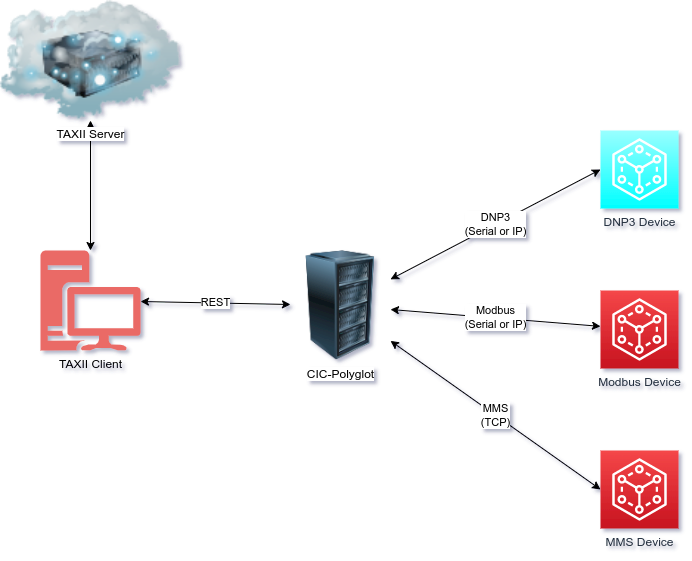

The diagram above was exported from draw.io. Its source (the exported page's mxGraphModel, read from the mxfile embedded in the PNG):
<mxGraphModel dx="1366" dy="739" grid="1" gridSize="10" guides="1" tooltips="1" connect="1" arrows="1" fold="1" page="1" pageScale="1" pageWidth="1100" pageHeight="850" math="0" shadow="1">
  <root>
    <mxCell id="0" />
    <mxCell id="1" parent="0" />
    <mxCell id="ZpVn7qC49esSwkRs2EZi-6" value="DNP3&lt;br&gt;(Serial or IP)" style="rounded=0;orthogonalLoop=1;jettySize=auto;html=1;entryX=0;entryY=0.5;entryDx=0;entryDy=0;entryPerimeter=0;startArrow=classic;startFill=1;" edge="1" parent="1" source="ZpVn7qC49esSwkRs2EZi-1" target="ZpVn7qC49esSwkRs2EZi-3">
      <mxGeometry relative="1" as="geometry" />
    </mxCell>
    <mxCell id="ZpVn7qC49esSwkRs2EZi-8" value="Modbus&lt;br&gt;(Serial or IP)" style="edgeStyle=none;rounded=0;orthogonalLoop=1;jettySize=auto;html=1;startArrow=classic;startFill=1;" edge="1" parent="1" source="ZpVn7qC49esSwkRs2EZi-1" target="ZpVn7qC49esSwkRs2EZi-2">
      <mxGeometry relative="1" as="geometry" />
    </mxCell>
    <mxCell id="ZpVn7qC49esSwkRs2EZi-9" value="MMS&lt;br&gt;(TCP)" style="edgeStyle=none;rounded=0;orthogonalLoop=1;jettySize=auto;html=1;entryX=0;entryY=0.5;entryDx=0;entryDy=0;entryPerimeter=0;startArrow=classic;startFill=1;" edge="1" parent="1" source="ZpVn7qC49esSwkRs2EZi-1" target="ZpVn7qC49esSwkRs2EZi-4">
      <mxGeometry relative="1" as="geometry" />
    </mxCell>
    <mxCell id="ZpVn7qC49esSwkRs2EZi-1" value="CIC-Polyglot" style="image;html=1;image=img/lib/clip_art/computers/Server_Rack_128x128.png" vertex="1" parent="1">
      <mxGeometry x="470" y="320" width="100" height="110" as="geometry" />
    </mxCell>
    <mxCell id="ZpVn7qC49esSwkRs2EZi-2" value="Modbus Device" style="points=[[0,0,0],[0.25,0,0],[0.5,0,0],[0.75,0,0],[1,0,0],[0,1,0],[0.25,1,0],[0.5,1,0],[0.75,1,0],[1,1,0],[0,0.25,0],[0,0.5,0],[0,0.75,0],[1,0.25,0],[1,0.5,0],[1,0.75,0]];outlineConnect=0;fontColor=#232F3E;gradientColor=#F54749;gradientDirection=north;fillColor=#C7131F;strokeColor=#ffffff;dashed=0;verticalLabelPosition=bottom;verticalAlign=top;align=center;html=1;fontSize=12;fontStyle=0;aspect=fixed;shape=mxgraph.aws4.resourceIcon;resIcon=mxgraph.aws4.device_farm;" vertex="1" parent="1">
      <mxGeometry x="780" y="360" width="78" height="78" as="geometry" />
    </mxCell>
    <mxCell id="ZpVn7qC49esSwkRs2EZi-3" value="DNP3 Device" style="points=[[0,0,0],[0.25,0,0],[0.5,0,0],[0.75,0,0],[1,0,0],[0,1,0],[0.25,1,0],[0.5,1,0],[0.75,1,0],[1,1,0],[0,0.25,0],[0,0.5,0],[0,0.75,0],[1,0.25,0],[1,0.5,0],[1,0.75,0]];outlineConnect=0;fontColor=#232F3E;gradientDirection=north;strokeColor=#ffffff;dashed=0;verticalLabelPosition=bottom;verticalAlign=top;align=center;html=1;fontSize=12;fontStyle=0;aspect=fixed;shape=mxgraph.aws4.resourceIcon;resIcon=mxgraph.aws4.device_farm;fillColor=#00FFFF;gradientColor=#99FFFF;" vertex="1" parent="1">
      <mxGeometry x="780" y="200" width="78" height="78" as="geometry" />
    </mxCell>
    <mxCell id="ZpVn7qC49esSwkRs2EZi-4" value="MMS Device" style="points=[[0,0,0],[0.25,0,0],[0.5,0,0],[0.75,0,0],[1,0,0],[0,1,0],[0.25,1,0],[0.5,1,0],[0.75,1,0],[1,1,0],[0,0.25,0],[0,0.5,0],[0,0.75,0],[1,0.25,0],[1,0.5,0],[1,0.75,0]];outlineConnect=0;fontColor=#232F3E;gradientColor=#F54749;gradientDirection=north;fillColor=#C7131F;strokeColor=#ffffff;dashed=0;verticalLabelPosition=bottom;verticalAlign=top;align=center;html=1;fontSize=12;fontStyle=0;aspect=fixed;shape=mxgraph.aws4.resourceIcon;resIcon=mxgraph.aws4.device_farm;" vertex="1" parent="1">
      <mxGeometry x="780" y="520" width="78" height="78" as="geometry" />
    </mxCell>
    <mxCell id="ZpVn7qC49esSwkRs2EZi-10" value="REST" style="edgeStyle=none;rounded=0;orthogonalLoop=1;jettySize=auto;html=1;startArrow=classic;startFill=1;" edge="1" parent="1" source="ZpVn7qC49esSwkRs2EZi-5" target="ZpVn7qC49esSwkRs2EZi-1">
      <mxGeometry relative="1" as="geometry" />
    </mxCell>
    <mxCell id="ZpVn7qC49esSwkRs2EZi-13" style="edgeStyle=none;rounded=0;orthogonalLoop=1;jettySize=auto;html=1;startArrow=classic;startFill=1;" edge="1" parent="1" source="ZpVn7qC49esSwkRs2EZi-5" target="ZpVn7qC49esSwkRs2EZi-11">
      <mxGeometry relative="1" as="geometry" />
    </mxCell>
    <mxCell id="ZpVn7qC49esSwkRs2EZi-5" value="TAXII Client" style="aspect=fixed;pointerEvents=1;shadow=0;dashed=0;html=1;strokeColor=none;labelPosition=center;verticalLabelPosition=bottom;verticalAlign=top;align=center;shape=mxgraph.mscae.enterprise.workstation_client;fillColor=#EA6B66;" vertex="1" parent="1">
      <mxGeometry x="220" y="320" width="100" height="100" as="geometry" />
    </mxCell>
    <mxCell id="ZpVn7qC49esSwkRs2EZi-11" value="TAXII Server" style="image;html=1;image=img/lib/clip_art/networking/Cloud_Server_128x128.png;fillColor=#EA6B66;gradientColor=#99FFFF;" vertex="1" parent="1">
      <mxGeometry x="180" y="70" width="180" height="120" as="geometry" />
    </mxCell>
  </root>
</mxGraphModel>